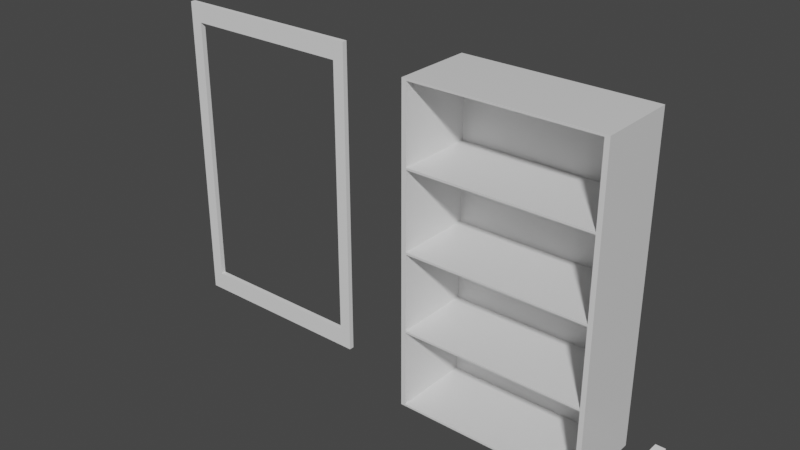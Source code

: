 # Source: K_hlregal2.blend  (saved by Blender 2.92.15; exported with 4.5.12 LTS)
import bpy
from mathutils import Matrix  # noqa: F401  (used for matrix-valued properties, if any)

bpy.ops.wm.read_factory_settings(use_empty=True)
scene = bpy.context.scene
scene.name = 'Scene'

# ---- collections
col_collection = bpy.data.collections.new('Collection'); scene.collection.children.link(col_collection)
col_collection_2 = bpy.data.collections.new('Collection 2'); scene.collection.children.link(col_collection_2)

# ---- materials (node trees are filled in below, after node groups)
mat_material_006 = bpy.data.materials.new('Material.006')
mat_material_006.alpha_threshold = 0.0
mat_material_006.use_transparent_shadow = False
mat_material_006.line_color = (0.0, 0.0, 0.0, 1.0)
mat_material_005 = bpy.data.materials.new('Material.005')
mat_material_005.alpha_threshold = 0.0
mat_material_005.use_transparent_shadow = False
mat_material_005.line_color = (0.0, 0.0, 0.0, 1.0)
mat_material_004 = bpy.data.materials.new('Material.004')
mat_material_004.alpha_threshold = 0.0
mat_material_004.use_transparent_shadow = False
mat_material_004.line_color = (0.0, 0.0, 0.0, 1.0)

# ---- material node trees
mat_material_006.use_nodes = True; mat_material_006.node_tree.nodes.clear()
_N = mat_material_006.node_tree.nodes; _L = mat_material_006.node_tree.links
n0 = _N.new('ShaderNodeOutputMaterial'); n0.name = 'Material Output'; n0.location = (300, 300)
n1 = _N.new('ShaderNodeBsdfPrincipled'); n1.name = 'Principled BSDF'; n1.location = (10, 300)
n1.distribution = 'GGX'
n1.subsurface_method = 'BURLEY'
n1.inputs[2].default_value = 0.4
n1.inputs[3].default_value = 1.45
n1.inputs[27].default_value = (0.0, 0.0, 0.0, 1.0)
n1.inputs[28].default_value = 1.0
_L.new(n1.outputs[0], n0.inputs[0])
n0.is_active_output = True
mat_material_005.use_nodes = True; mat_material_005.node_tree.nodes.clear()
_N = mat_material_005.node_tree.nodes; _L = mat_material_005.node_tree.links
n0 = _N.new('ShaderNodeOutputMaterial'); n0.name = 'Material Output'; n0.location = (300, 300)
n1 = _N.new('ShaderNodeBsdfPrincipled'); n1.name = 'Principled BSDF'; n1.location = (10, 300)
n1.distribution = 'GGX'
n1.subsurface_method = 'BURLEY'
n1.inputs[2].default_value = 0.4
n1.inputs[3].default_value = 1.45
n1.inputs[27].default_value = (0.0, 0.0, 0.0, 1.0)
n1.inputs[28].default_value = 1.0
_L.new(n1.outputs[0], n0.inputs[0])
n0.is_active_output = True
mat_material_004.use_nodes = True; mat_material_004.node_tree.nodes.clear()
_N = mat_material_004.node_tree.nodes; _L = mat_material_004.node_tree.links
n0 = _N.new('ShaderNodeOutputMaterial'); n0.name = 'Material Output'; n0.location = (300, 300)
n1 = _N.new('ShaderNodeBsdfPrincipled'); n1.name = 'Principled BSDF'; n1.location = (10, 300)
n1.distribution = 'GGX'
n1.subsurface_method = 'BURLEY'
n1.inputs[2].default_value = 0.4
n1.inputs[3].default_value = 1.45
n1.inputs[27].default_value = (0.0, 0.0, 0.0, 1.0)
n1.inputs[28].default_value = 1.0
_L.new(n1.outputs[0], n0.inputs[0])
n0.is_active_output = True

# ---- world
world_world = bpy.data.worlds.new('World'); scene.world = world_world
world_world.use_nodes = True; world_world.node_tree.nodes.clear()
_N = world_world.node_tree.nodes; _L = world_world.node_tree.links
n0 = _N.new('ShaderNodeOutputWorld'); n0.name = 'World Output'; n0.location = (300, 300)
n1 = _N.new('ShaderNodeBackground'); n1.name = 'Background'; n1.location = (10, 300)
n1.inputs[0].default_value = (0.05088, 0.05088, 0.05088, 1.0)
_L.new(n1.outputs[0], n0.inputs[0])
n0.is_active_output = True
world_world.color = (0.05088, 0.05088, 0.05088)
world_world.use_sun_shadow = False
world_world.sun_shadow_jitter_overblur = 0.0

# ---- meshes
me_cube_005 = bpy.data.meshes.new('Cube.005')
me_cube_005.from_pydata([(2.0, 0.0, 2.0), (2.0, 0.0, 0.0), (2.0, -2.0, 2.0), (2.0, -2.0, 0.0), (1.192e-07, 0.0, 2.0), (1.192e-07, 0.0, 0.0), (1.192e-07, -2.0, 2.0), (1.192e-07, -2.0, 0.0), (2.0, 0.0, -2.0), (2.0, 0.0, -4.0), (2.0, -2.0, -2.0), (2.0, -2.0, -4.0), (1.192e-07, 0.0, -2.0), (1.192e-07, 0.0, -4.0), (1.192e-07, -2.0, -2.0), (1.192e-07, -2.0, -4.0), (2.0, 0.0, 0.0), (2.0, 0.0, -2.0), (2.0, -2.0, 0.0), (2.0, -2.0, -2.0), (1.192e-07, 0.0, 0.0), (1.192e-07, 0.0, -2.0), (1.192e-07, -2.0, 0.0), (1.192e-07, -2.0, -2.0), (1.192e-07, -2.0, 2.0), (1.192e-07, -2.0, 4.0), (1.192e-07, 1.192e-07, 2.0), (1.192e-07, 1.192e-07, 4.0), (2.0, -2.0, 2.0), (2.0, -2.0, 4.0), (2.0, 1.192e-07, 2.0), (2.0, 1.192e-07, 4.0)], [], [(7, 6, 4, 5), (5, 1, 3, 7), (1, 0, 2, 3), (5, 4, 0, 1), (15, 14, 12, 13), (13, 9, 11, 15), (9, 8, 10, 11), (13, 12, 8, 9), (23, 22, 20, 21), (21, 17, 19, 23), (17, 16, 18, 19), (21, 20, 16, 17), (24, 25, 27, 26), (26, 27, 31, 30), (30, 31, 29, 28), (26, 30, 28, 24), (31, 27, 25, 29)])
me_cube_005.polygons.foreach_set('material_index', [0, 0, 0, 0, 1, 1, 1, 1, 2, 2, 2, 2, 2, 2, 2, 2, 2])
_uv = me_cube_005.uv_layers.new(name='UVMap')
_uv.uv.foreach_set('vector', [0.375, 0.0, 0.625, 0.0, 0.625, 0.25, 0.375, 0.25, 0.125, 0.5, 0.375, 0.5, 0.375, 0.75, 0.125, 0.75, 0.375, 0.5, 0.625, 0.5, 0.625, 0.75, 0.375, 0.75, 0.375, 0.25, 0.625, 0.25, 0.625, 0.5, 0.375, 0.5, 0.375, 0.0, 0.625, 0.0, 0.625, 0.25, 0.375, 0.25, 0.125, 0.5, 0.375, 0.5, 0.375, 0.75, 0.125, 0.75, 0.375, 0.5, 0.625, 0.5, 0.625, 0.75, 0.375, 0.75, 0.375, 0.25, 0.625, 0.25, 0.625, 0.5, 0.375, 0.5, 0.375, 0.0, 0.625, 0.0, 0.625, 0.25, 0.375, 0.25, 0.125, 0.5, 0.375, 0.5, 0.375, 0.75, 0.125, 0.75, 0.375, 0.5, 0.625, 0.5, 0.625, 0.75, 0.375, 0.75, 0.375, 0.25, 0.625, 0.25, 0.625, 0.5, 0.375, 0.5, 0.375, 0.0, 0.625, 0.0, 0.625, 0.25, 0.375, 0.25, 0.375, 0.25, 0.625, 0.25, 0.625, 0.5, 0.375, 0.5, 0.375, 0.5, 0.625, 0.5, 0.625, 0.75, 0.375, 0.75, 0.125, 0.5, 0.375, 0.5, 0.375, 0.75, 0.125, 0.75, 0.625, 0.5, 0.875, 0.5, 0.875, 0.75, 0.625, 0.75])
me_cube_005.materials.append(mat_material_006)
me_cube_005.materials.append(mat_material_005)
me_cube_005.materials.append(mat_material_004)
me_cube_005.use_remesh_preserve_volume = False
me_cube_005.use_remesh_preserve_attributes = False
me_cube_005.use_mirror_vertex_groups = False
me_cube_005.update()
me_cube_007 = bpy.data.meshes.new('Cube.007')
me_cube_007.from_pydata([(-1.0, -1.0, -1.0), (-1.0, -1.0, 1.0), (-1.0, 1.0, -1.0), (-1.0, 1.0, 1.0), (1.0, -1.0, -1.0), (1.0, -1.0, 1.0), (1.0, 1.0, -1.0), (1.0, 1.0, 1.0)], [], [(0, 1, 3, 2), (6, 7, 5, 4), (2, 6, 4, 0), (7, 3, 1, 5)])
_uv = me_cube_007.uv_layers.new(name='UVMap')
_uv.uv.foreach_set('vector', [0.375, 0.0, 0.625, 0.0, 0.625, 0.25, 0.375, 0.25, 0.375, 0.5, 0.625, 0.5, 0.625, 0.75, 0.375, 0.75, 0.125, 0.5, 0.375, 0.5, 0.375, 0.75, 0.125, 0.75, 0.625, 0.5, 0.875, 0.5, 0.875, 0.75, 0.625, 0.75])
me_cube_007.use_remesh_fix_poles = True
me_cube_007.use_remesh_preserve_attributes = False
me_cube_007.use_mirror_vertex_groups = False
me_cube_007.update()
me_cube_017 = bpy.data.meshes.new('Cube.017')
me_cube_017.from_pydata([(0.1377, -1.872, 0.0), (0.0, -2.0, 2.0), (0.1041, -0.1236, 0.006516), (0.0, 0.0, 2.0), (1.861, -1.876, -0.006253), (2.0, -2.0, 2.0), (1.902, -0.1226, 0.006346), (2.0, 0.0, 2.0), (1.48, 0.0, 0.0), (0.9804, 0.0, 0.0), (0.4804, 0.0, 0.0), (0.4804, 0.0, 2.0), (0.9804, 0.0, 2.0), (1.48, 0.0, 2.0), (0.4804, -2.0, 0.0), (0.9804, -2.0, 0.0), (1.48, -2.0, 0.0), (1.48, -2.0, 2.0), (0.9804, -2.0, 2.0), (0.4804, -2.0, 2.0), (0.0, -0.4, 0.0), (0.0, -0.8, 0.0), (0.0, -1.2, 0.0), (0.0, -1.6, 0.0), (0.0, -1.6, 2.0), (0.0, -1.2, 2.0), (0.0, -0.8, 2.0), (0.0, -0.4, 2.0), (2.0, -1.6, 0.0), (2.0, -1.2, 0.0), (2.0, -0.8, 0.0), (2.0, -0.4, 0.0), (2.0, -0.4, 2.0), (2.0, -0.8, 2.0), (2.0, -1.2, 2.0), (2.0, -1.6, 2.0), (1.48, -0.4, 2.0), (1.48, -0.8, 2.0), (1.48, -1.2, 2.0), (1.48, -1.6, 2.0), (0.9804, -0.4, 2.0), (0.9804, -0.8, 2.0), (0.9804, -1.2, 2.0), (0.9804, -1.6, 2.0), (0.4804, -0.4, 2.0), (0.4804, -0.8, 2.0), (0.4804, -1.2, 2.0), (0.4804, -1.6, 2.0), (0.4804, -0.4, 0.0), (0.4804, -0.8, 0.0), (0.4804, -1.2, 0.0), (0.4804, -1.6, 0.0), (0.9804, -0.4, 0.0), (0.9804, -0.8, 0.0), (0.9804, -1.2, 0.0), (0.9804, -1.6, 0.0), (1.48, -0.4, 0.0), (1.48, -0.8, 0.0), (1.48, -1.2, 0.0), (1.48, -1.6, 0.0)], [], [(20, 27, 3, 2), (8, 13, 7, 6), (28, 35, 5, 4), (14, 19, 1, 0), (59, 28, 4, 16), (47, 24, 1, 19), (35, 39, 17, 5), (39, 43, 18, 17), (43, 47, 19, 18), (23, 51, 14, 0), (51, 55, 15, 14), (55, 59, 16, 15), (4, 5, 17, 16), (16, 17, 18, 15), (15, 18, 19, 14), (2, 3, 11, 10), (10, 11, 12, 9), (9, 12, 13, 8), (9, 8, 56, 52), (52, 56, 57, 53), (53, 57, 58, 54), (54, 58, 59, 55), (10, 9, 52, 48), (48, 52, 53, 49), (49, 53, 54, 50), (50, 54, 55, 51), (2, 10, 48, 20), (20, 48, 49, 21), (21, 49, 50, 22), (22, 50, 51, 23), (12, 11, 44, 40), (40, 44, 45, 41), (41, 45, 46, 42), (42, 46, 47, 43), (13, 12, 40, 36), (36, 40, 41, 37), (37, 41, 42, 38), (38, 42, 43, 39), (7, 13, 36, 32), (32, 36, 37, 33), (33, 37, 38, 34), (34, 38, 39, 35), (11, 3, 27, 44), (44, 27, 26, 45), (45, 26, 25, 46), (46, 25, 24, 47), (8, 6, 31, 56), (56, 31, 30, 57), (57, 30, 29, 58), (58, 29, 28, 59), (6, 7, 32, 31), (31, 32, 33, 30), (30, 33, 34, 29), (29, 34, 35, 28), (0, 1, 24, 23), (23, 24, 25, 22), (22, 25, 26, 21), (21, 26, 27, 20)])
_uv = me_cube_017.uv_layers.new(name='UVMap')
_uv.uv.foreach_set('vector', [0.375, 0.2, 0.625, 0.2, 0.625, 0.25, 0.375, 0.25, 0.375, 0.435, 0.625, 0.435, 0.625, 0.5, 0.375, 0.5, 0.375, 0.7, 0.625, 0.7, 0.625, 0.75, 0.375, 0.75, 0.375, 0.94, 0.625, 0.94, 0.625, 1.0, 0.375, 1.0, 0.31, 0.7, 0.375, 0.7, 0.375, 0.75, 0.31, 0.75, 0.815, 0.7, 0.875, 0.7, 0.875, 0.75, 0.815, 0.75, 0.625, 0.7, 0.69, 0.7, 0.69, 0.75, 0.625, 0.75, 0.69, 0.7, 0.7525, 0.7, 0.7525, 0.75, 0.69, 0.75, 0.7525, 0.7, 0.815, 0.7, 0.815, 0.75, 0.7525, 0.75, 0.125, 0.7, 0.185, 0.7, 0.185, 0.75, 0.125, 0.75, 0.185, 0.7, 0.2475, 0.7, 0.2475, 0.75, 0.185, 0.75, 0.2475, 0.7, 0.31, 0.7, 0.31, 0.75, 0.2475, 0.75, 0.375, 0.75, 0.625, 0.75, 0.625, 0.815, 0.375, 0.815, 0.375, 0.815, 0.625, 0.815, 0.625, 0.8775, 0.375, 0.8775, 0.375, 0.8775, 0.625, 0.8775, 0.625, 0.94, 0.375, 0.94, 0.375, 0.25, 0.625, 0.25, 0.625, 0.31, 0.375, 0.31, 0.375, 0.31, 0.625, 0.31, 0.625, 0.3725, 0.375, 0.3725, 0.375, 0.3725, 0.625, 0.3725, 0.625, 0.435, 0.375, 0.435, 0.2475, 0.5, 0.31, 0.5, 0.31, 0.55, 0.2475, 0.55, 0.2475, 0.55, 0.31, 0.55, 0.31, 0.6, 0.2475, 0.6, 0.2475, 0.6, 0.31, 0.6, 0.31, 0.65, 0.2475, 0.65, 0.2475, 0.65, 0.31, 0.65, 0.31, 0.7, 0.2475, 0.7, 0.185, 0.5, 0.2475, 0.5, 0.2475, 0.55, 0.185, 0.55, 0.185, 0.55, 0.2475, 0.55, 0.2475, 0.6, 0.185, 0.6, 0.185, 0.6, 0.2475, 0.6, 0.2475, 0.65, 0.185, 0.65, 0.185, 0.65, 0.2475, 0.65, 0.2475, 0.7, 0.185, 0.7, 0.125, 0.5, 0.185, 0.5, 0.185, 0.55, 0.125, 0.55, 0.125, 0.55, 0.185, 0.55, 0.185, 0.6, 0.125, 0.6, 0.125, 0.6, 0.185, 0.6, 0.185, 0.65, 0.125, 0.65, 0.125, 0.65, 0.185, 0.65, 0.185, 0.7, 0.125, 0.7, 0.7525, 0.5, 0.815, 0.5, 0.815, 0.55, 0.7525, 0.55, 0.7525, 0.55, 0.815, 0.55, 0.815, 0.6, 0.7525, 0.6, 0.7525, 0.6, 0.815, 0.6, 0.815, 0.65, 0.7525, 0.65, 0.7525, 0.65, 0.815, 0.65, 0.815, 0.7, 0.7525, 0.7, 0.69, 0.5, 0.7525, 0.5, 0.7525, 0.55, 0.69, 0.55, 0.69, 0.55, 0.7525, 0.55, 0.7525, 0.6, 0.69, 0.6, 0.69, 0.6, 0.7525, 0.6, 0.7525, 0.65, 0.69, 0.65, 0.69, 0.65, 0.7525, 0.65, 0.7525, 0.7, 0.69, 0.7, 0.625, 0.5, 0.69, 0.5, 0.69, 0.55, 0.625, 0.55, 0.625, 0.55, 0.69, 0.55, 0.69, 0.6, 0.625, 0.6, 0.625, 0.6, 0.69, 0.6, 0.69, 0.65, 0.625, 0.65, 0.625, 0.65, 0.69, 0.65, 0.69, 0.7, 0.625, 0.7, 0.815, 0.5, 0.875, 0.5, 0.875, 0.55, 0.815, 0.55, 0.815, 0.55, 0.875, 0.55, 0.875, 0.6, 0.815, 0.6, 0.815, 0.6, 0.875, 0.6, 0.875, 0.65, 0.815, 0.65, 0.815, 0.65, 0.875, 0.65, 0.875, 0.7, 0.815, 0.7, 0.31, 0.5, 0.375, 0.5, 0.375, 0.55, 0.31, 0.55, 0.31, 0.55, 0.375, 0.55, 0.375, 0.6, 0.31, 0.6, 0.31, 0.6, 0.375, 0.6, 0.375, 0.65, 0.31, 0.65, 0.31, 0.65, 0.375, 0.65, 0.375, 0.7, 0.31, 0.7, 0.375, 0.5, 0.625, 0.5, 0.625, 0.55, 0.375, 0.55, 0.375, 0.55, 0.625, 0.55, 0.625, 0.6, 0.375, 0.6, 0.375, 0.6, 0.625, 0.6, 0.625, 0.65, 0.375, 0.65, 0.375, 0.65, 0.625, 0.65, 0.625, 0.7, 0.375, 0.7, 0.375, 0.0, 0.625, 0.0, 0.625, 0.05, 0.375, 0.05, 0.375, 0.05, 0.625, 0.05, 0.625, 0.1, 0.375, 0.1, 0.375, 0.1, 0.625, 0.1, 0.625, 0.15, 0.375, 0.15, 0.375, 0.15, 0.625, 0.15, 0.625, 0.2, 0.375, 0.2])
me_cube_017.use_remesh_fix_poles = True
me_cube_017.use_remesh_preserve_attributes = False
me_cube_017.use_mirror_vertex_groups = False
me_cube_017.update()

# ---- objects
ob_cube_001 = bpy.data.objects.new('Cube.001', me_cube_005)
ob_cube_003 = bpy.data.objects.new('Cube.003', me_cube_007)
ob_cube_010 = bpy.data.objects.new('Cube.010', me_cube_017)

# ---- transforms, parenting, visibility, modifiers, constraints
ob_cube_001.location = (-3.509, 0.4, 1.6)
ob_cube_001.scale = (0.9545, 0.4, 0.4)
ob_cube_001.lock_rotations_4d = False
ob_cube_001.empty_display_type = 'ARROWS'
ob_cube_001.lineart.crease_threshold = 0.0
_m = ob_cube_001.modifiers.new('Solidify', 'SOLIDIFY')
_m.thickness = 0.05
_m.use_even_offset = True
ob_cube_003.location = (-5.49, 0.0, 1.6)
ob_cube_003.scale = (1.0, 0.025, 1.6)
ob_cube_003.lineart.crease_threshold = 0.0
_m = ob_cube_003.modifiers.new('Solidify', 'SOLIDIFY')
_m.thickness = 0.12
_m.use_even_offset = True
ob_cube_010.location = (-1.326, 0.4, 0.0)
ob_cube_010.scale = (0.05, 0.05, 0.075)
ob_cube_010.lineart.crease_threshold = 0.0

# ---- collection membership
col_collection.objects.link(ob_cube_001)
col_collection.objects.link(ob_cube_003)
col_collection.objects.link(ob_cube_010)

# ---- scene / render settings (as saved in the file)
scene.frame_start = 1; scene.frame_end = 250; scene.frame_set(1)
scene.render.engine = 'BLENDER_EEVEE_NEXT'
scene.cycles.use_denoising = False
scene.cycles.samples = 128
scene.cycles.sampling_pattern = 'TABULATED_SOBOL'
scene.cycles.use_adaptive_sampling = False
scene.cycles.use_light_tree = False
scene.view_settings.view_transform = 'Filmic'
bpy.context.view_layer.update()

# ---- added for rendering (the .blend has no active camera and no usable light): camera, sun
cam_auto = bpy.data.cameras.new('AutoCamera')
cam_auto.lens = 50.0
cam_auto.sensor_width = 36.0
cam_auto.clip_end = 1000.0
ob_auto_camera = bpy.data.objects.new('AutoCamera', cam_auto)
scene.collection.objects.link(ob_auto_camera)
ob_auto_camera.location = (1.88926, -6.897, 6.19777)
ob_auto_camera.rotation_euler = (1.09748, -7.21219e-08, 0.694738)
scene.camera = ob_auto_camera
light_auto_sun = bpy.data.lights.new('AutoSun', 'SUN')
light_auto_sun.energy = 3.0
light_auto_sun.angle = 0.0523599
ob_auto_sun = bpy.data.objects.new('AutoSun', light_auto_sun)
scene.collection.objects.link(ob_auto_sun)
ob_auto_sun.rotation_euler = (0.872665, 0.174533, 0.523599)
bpy.context.view_layer.update()
